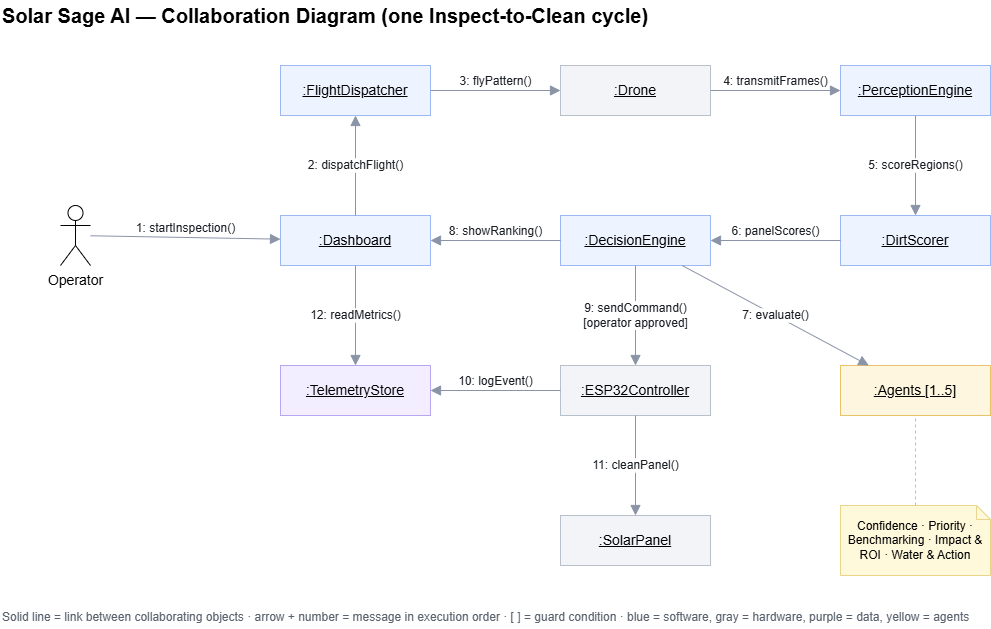

The diagram above was exported from draw.io. Its source (the exported page's mxGraphModel, read from the mxfile embedded in the PNG):
<mxGraphModel dx="1212" dy="667" grid="0" gridSize="10" guides="1" tooltips="1" connect="1" arrows="1" fold="1" page="0" pageScale="1" pageWidth="850" pageHeight="1100" math="0" shadow="0" adaptiveColors="auto">
  <root>
    <mxCell id="0" />
    <mxCell id="1" parent="0" />
    <mxCell id="title" parent="1" style="text;html=1;fontSize=20;fontStyle=1;align=left;verticalAlign=middle;" value="Solar Sage AI — Collaboration Diagram (one Inspect-to-Clean cycle)" vertex="1">
      <mxGeometry height="30" width="900" x="40" y="15" as="geometry" />
    </mxCell>
    <mxCell id="op" parent="1" style="shape=umlActor;verticalLabelPosition=bottom;verticalAlign=top;html=1;fontSize=14;outlineConnect=0;labelPerimeter=1;" value="Operator" vertex="1">
      <mxGeometry height="60" width="30" x="100" y="220" as="geometry" />
    </mxCell>
    <mxCell id="dash" parent="1" style="whiteSpace=wrap;html=1;fontSize=14;fontStyle=4;fillColor=#EEF4FF;strokeColor=#9DB8F2;" value=":Dashboard" vertex="1">
      <mxGeometry height="50" width="150" x="320" y="230" as="geometry" />
    </mxCell>
    <mxCell id="disp" parent="1" style="whiteSpace=wrap;html=1;fontSize=14;fontStyle=4;fillColor=#EEF4FF;strokeColor=#9DB8F2;" value=":FlightDispatcher" vertex="1">
      <mxGeometry height="50" width="150" x="320" y="80" as="geometry" />
    </mxCell>
    <mxCell id="drone" parent="1" style="whiteSpace=wrap;html=1;fontSize=14;fontStyle=4;fillColor=#F2F4F7;strokeColor=#B8C0CC;" value=":Drone" vertex="1">
      <mxGeometry height="50" width="150" x="600" y="80" as="geometry" />
    </mxCell>
    <mxCell id="perc" parent="1" style="whiteSpace=wrap;html=1;fontSize=14;fontStyle=4;fillColor=#EEF4FF;strokeColor=#9DB8F2;" value=":PerceptionEngine" vertex="1">
      <mxGeometry height="50" width="150" x="880" y="80" as="geometry" />
    </mxCell>
    <mxCell id="scorer" parent="1" style="whiteSpace=wrap;html=1;fontSize=14;fontStyle=4;fillColor=#EEF4FF;strokeColor=#9DB8F2;" value=":DirtScorer" vertex="1">
      <mxGeometry height="50" width="150" x="880" y="230" as="geometry" />
    </mxCell>
    <mxCell id="dec" parent="1" style="whiteSpace=wrap;html=1;fontSize=14;fontStyle=4;fillColor=#EEF4FF;strokeColor=#9DB8F2;" value=":DecisionEngine" vertex="1">
      <mxGeometry height="50" width="150" x="600" y="230" as="geometry" />
    </mxCell>
    <mxCell id="tele" parent="1" style="whiteSpace=wrap;html=1;fontSize=14;fontStyle=4;fillColor=#F3EEFF;strokeColor=#B9A6F0;" value=":TelemetryStore" vertex="1">
      <mxGeometry height="50" width="150" x="320" y="380" as="geometry" />
    </mxCell>
    <mxCell id="esp" parent="1" style="whiteSpace=wrap;html=1;fontSize=14;fontStyle=4;fillColor=#F2F4F7;strokeColor=#B8C0CC;" value=":ESP32Controller" vertex="1">
      <mxGeometry height="50" width="150" x="600" y="380" as="geometry" />
    </mxCell>
    <mxCell id="agents" parent="1" style="whiteSpace=wrap;html=1;fontSize=14;fontStyle=4;fillColor=#FFF6E0;strokeColor=#E8C36A;" value=":Agents [1..5]" vertex="1">
      <mxGeometry height="50" width="150" x="880" y="380" as="geometry" />
    </mxCell>
    <mxCell id="panel" parent="1" style="whiteSpace=wrap;html=1;fontSize=14;fontStyle=4;fillColor=#F2F4F7;strokeColor=#B8C0CC;" value=":SolarPanel" vertex="1">
      <mxGeometry height="50" width="150" x="600" y="530" as="geometry" />
    </mxCell>
    <mxCell id="note" parent="1" style="shape=note;size=14;whiteSpace=wrap;html=1;fontSize=12;fillColor=#FFF9DB;strokeColor=#E9D58A;" value="Confidence · Priority · Benchmarking · Impact &amp;amp; ROI · Water &amp;amp; Action" vertex="1">
      <mxGeometry height="70" width="150" x="880" y="520" as="geometry" />
    </mxCell>
    <mxCell id="m1" edge="1" parent="1" source="op" style="html=1;endArrow=block;endSize=8;strokeColor=#8A94A6;fontColor=#1B1F24;fontSize=12;verticalAlign=bottom;labelBackgroundColor=default;defaultLabelBackgroundColor=page;" target="dash" value="1: startInspection()">
      <mxGeometry relative="1" as="geometry" />
    </mxCell>
    <mxCell id="m2" edge="1" parent="1" source="dash" style="html=1;endArrow=block;endSize=8;strokeColor=#8A94A6;fontColor=#1B1F24;fontSize=12;labelBackgroundColor=default;defaultLabelBackgroundColor=page;labelPlacement=auto;" target="disp" value="2: dispatchFlight()">
      <mxGeometry relative="1" as="geometry" />
    </mxCell>
    <mxCell id="m3" edge="1" parent="1" source="disp" style="html=1;endArrow=block;endSize=8;strokeColor=#8A94A6;fontColor=#1B1F24;fontSize=12;verticalAlign=bottom;labelBackgroundColor=default;defaultLabelBackgroundColor=page;" target="drone" value="3: flyPattern()">
      <mxGeometry relative="1" as="geometry" />
    </mxCell>
    <mxCell id="m4" edge="1" parent="1" source="drone" style="html=1;endArrow=block;endSize=8;strokeColor=#8A94A6;fontColor=#1B1F24;fontSize=12;verticalAlign=bottom;labelBackgroundColor=default;defaultLabelBackgroundColor=page;" target="perc" value="4: transmitFrames()">
      <mxGeometry relative="1" as="geometry" />
    </mxCell>
    <mxCell id="m5" edge="1" parent="1" source="perc" style="html=1;endArrow=block;endSize=8;strokeColor=#8A94A6;fontColor=#1B1F24;fontSize=12;labelBackgroundColor=default;defaultLabelBackgroundColor=page;labelPlacement=auto;" target="scorer" value="5: scoreRegions()">
      <mxGeometry relative="1" as="geometry" />
    </mxCell>
    <mxCell id="m6" edge="1" parent="1" source="scorer" style="html=1;endArrow=block;endSize=8;strokeColor=#8A94A6;fontColor=#1B1F24;fontSize=12;verticalAlign=bottom;labelBackgroundColor=default;defaultLabelBackgroundColor=page;" target="dec" value="6: panelScores()">
      <mxGeometry relative="1" as="geometry" />
    </mxCell>
    <mxCell id="m7" edge="1" parent="1" source="dec" style="html=1;endArrow=block;endSize=8;strokeColor=#8A94A6;fontColor=#1B1F24;fontSize=12;labelBackgroundColor=default;defaultLabelBackgroundColor=page;labelPlacement=auto;" target="agents" value="7: evaluate()">
      <mxGeometry relative="1" as="geometry" />
    </mxCell>
    <mxCell id="m8" edge="1" parent="1" source="dec" style="html=1;endArrow=block;endSize=8;strokeColor=#8A94A6;fontColor=#1B1F24;fontSize=12;verticalAlign=bottom;labelBackgroundColor=default;defaultLabelBackgroundColor=page;" target="dash" value="8: showRanking()">
      <mxGeometry relative="1" as="geometry" />
    </mxCell>
    <mxCell id="m9" edge="1" parent="1" source="dec" style="html=1;endArrow=block;endSize=8;strokeColor=#8A94A6;fontColor=#1B1F24;fontSize=12;labelBackgroundColor=default;defaultLabelBackgroundColor=page;labelPlacement=auto;" target="esp" value="9: sendCommand()&lt;br&gt;[operator approved]">
      <mxGeometry relative="1" as="geometry" />
    </mxCell>
    <mxCell id="m10" edge="1" parent="1" source="esp" style="html=1;endArrow=block;endSize=8;strokeColor=#8A94A6;fontColor=#1B1F24;fontSize=12;verticalAlign=bottom;labelBackgroundColor=default;defaultLabelBackgroundColor=page;" target="tele" value="10: logEvent()">
      <mxGeometry relative="1" as="geometry" />
    </mxCell>
    <mxCell id="m11" edge="1" parent="1" source="esp" style="html=1;endArrow=block;endSize=8;strokeColor=#8A94A6;fontColor=#1B1F24;fontSize=12;labelBackgroundColor=default;defaultLabelBackgroundColor=page;labelPlacement=auto;" target="panel" value="11: cleanPanel()">
      <mxGeometry relative="1" as="geometry" />
    </mxCell>
    <mxCell id="m12" edge="1" parent="1" source="dash" style="html=1;endArrow=block;endSize=8;strokeColor=#8A94A6;fontColor=#1B1F24;fontSize=12;labelBackgroundColor=default;defaultLabelBackgroundColor=page;labelPlacement=auto;" target="tele" value="12: readMetrics()">
      <mxGeometry relative="1" as="geometry" />
    </mxCell>
    <mxCell id="nl" edge="1" parent="1" source="note" style="html=1;endArrow=none;dashed=1;strokeColor=#B8C0CC;labelBackgroundColor=default;defaultLabelBackgroundColor=page;" target="agents" value="">
      <mxGeometry relative="1" as="geometry" />
    </mxCell>
    <mxCell id="legend" parent="1" style="text;html=1;fontSize=12;align=left;verticalAlign=middle;fontColor=#5A626E;" value="Solid line = link between collaborating objects · arrow + number = message in execution order · [ ] = guard condition · blue = software, gray = hardware, purple = data, yellow = agents" vertex="1">
      <mxGeometry height="24" width="990" x="40" y="620" as="geometry" />
    </mxCell>
  </root>
</mxGraphModel>